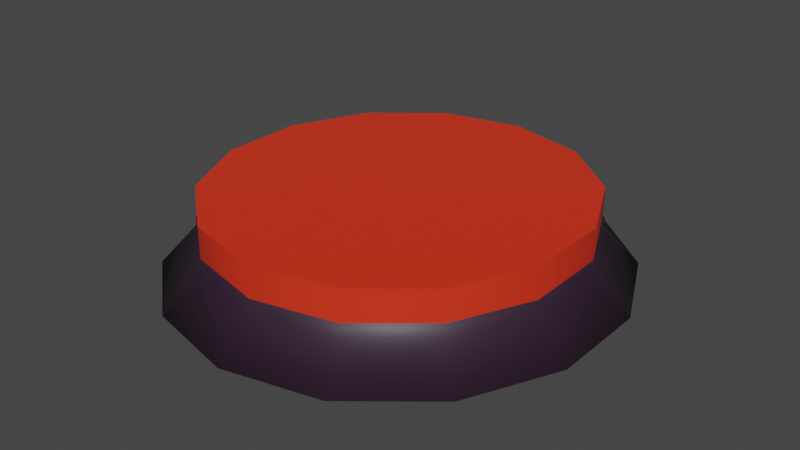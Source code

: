 # Source: Boton.blend  (saved by Blender 3.6.13; exported with 4.5.12 LTS)
import bpy
from mathutils import Matrix  # noqa: F401  (used for matrix-valued properties, if any)

bpy.ops.wm.read_factory_settings(use_empty=True)
scene = bpy.context.scene
scene.name = 'Scene'

# ---- collections
col_collection = bpy.data.collections.new('Collection'); scene.collection.children.link(col_collection)

# ---- materials (node trees are filled in below, after node groups)
mat_material_002 = bpy.data.materials.new('Material.002')
mat_material_002.use_transparent_shadow = False
mat_material_001 = bpy.data.materials.new('Material.001')
mat_material_001.use_transparent_shadow = False

# ---- node groups
ng_auto_smooth = bpy.data.node_groups.new('Auto Smooth', 'GeometryNodeTree')
_s = ng_auto_smooth.interface.new_socket(name='Geometry', in_out='OUTPUT', socket_type='NodeSocketGeometry')
_s = ng_auto_smooth.interface.new_socket(name='Geometry', in_out='INPUT', socket_type='NodeSocketGeometry')
_s = ng_auto_smooth.interface.new_socket(name='Angle', in_out='INPUT', socket_type='NodeSocketFloat')
_s.subtype = 'ANGLE'
_s.min_value = 0.0
_s.max_value = 3.142
ng_auto_smooth.is_modifier = True
_N = ng_auto_smooth.nodes; _L = ng_auto_smooth.links
n0 = _N.new('NodeGroupOutput'); n0.name = 'Group Output'; n0.location = (480, -100)
n1 = _N.new('NodeGroupInput'); n1.name = 'Group Input'; n1.location = (-420, -300)
n2 = _N.new('NodeGroupInput'); n2.name = 'Group Input.001'; n2.location = (-60, -100)
n3 = _N.new('GeometryNodeSetShadeSmooth'); n3.name = 'Set Shade Smooth'; n3.location = (120, -100)
n3.domain = 'EDGE'
n4 = _N.new('GeometryNodeSetShadeSmooth'); n4.name = 'Set Shade Smooth.001'; n4.location = (300, -100)
n5 = _N.new('GeometryNodeInputMeshEdgeAngle'); n5.name = 'Edge Angle'; n5.location = (-420, -220)
n6 = _N.new('GeometryNodeInputEdgeSmooth'); n6.name = 'Is Edge Smooth'; n6.location = (-60, -160)
n7 = _N.new('GeometryNodeInputShadeSmooth'); n7.name = 'Is Face Smooth'; n7.location = (-240, -340)
n8 = _N.new('FunctionNodeBooleanMath'); n8.name = 'Boolean Math'; n8.location = (-60, -220)
n9 = _N.new('FunctionNodeCompare'); n9.name = 'Compare'; n9.location = (-240, -180)
n9.operation = 'LESS_EQUAL'
_L.new(n5.outputs[0], n9.inputs[0])
_L.new(n4.outputs[0], n0.inputs[0])
_L.new(n1.outputs[1], n9.inputs[1])
_L.new(n9.outputs[0], n8.inputs[0])
_L.new(n7.outputs[0], n8.inputs[1])
_L.new(n2.outputs[0], n3.inputs[0])
_L.new(n6.outputs[0], n3.inputs[1])
_L.new(n3.outputs[0], n4.inputs[0])
_L.new(n8.outputs[0], n3.inputs[2])
n0.is_active_output = True

# ---- material node trees
mat_material_002.use_nodes = True; mat_material_002.node_tree.nodes.clear()
_N = mat_material_002.node_tree.nodes; _L = mat_material_002.node_tree.links
n0 = _N.new('ShaderNodeBsdfPrincipled'); n0.name = 'BSDF Principista'; n0.location = (10, 300)
n0.distribution = 'GGX'
n0.subsurface_method = 'RANDOM_WALK_SKIN'
n0.inputs[0].default_value = (0.0319, 0.0137, 0.03071, 1.0)
n0.inputs[3].default_value = 1.45
n0.inputs[27].default_value = (0.0, 0.0, 0.0, 1.0)
n0.inputs[28].default_value = 1.0
n1 = _N.new('ShaderNodeOutputMaterial'); n1.name = 'Material'; n1.location = (300, 300)
_L.new(n0.outputs[0], n1.inputs[0])
n1.is_active_output = True
mat_material_001.use_nodes = True; mat_material_001.node_tree.nodes.clear()
_N = mat_material_001.node_tree.nodes; _L = mat_material_001.node_tree.links
n0 = _N.new('ShaderNodeBsdfPrincipled'); n0.name = 'BSDF Principista'; n0.location = (10, 300)
n0.distribution = 'GGX'
n0.subsurface_method = 'RANDOM_WALK_SKIN'
n0.inputs[0].default_value = (0.8, 0.03486, 0.01024, 1.0)
n0.inputs[3].default_value = 1.45
n0.inputs[27].default_value = (0.0, 0.0, 0.0, 1.0)
n0.inputs[28].default_value = 1.0
n1 = _N.new('ShaderNodeOutputMaterial'); n1.name = 'Material'; n1.location = (300, 300)
_L.new(n0.outputs[0], n1.inputs[0])
n1.is_active_output = True

# ---- world
world_world = bpy.data.worlds.new('World'); scene.world = world_world
world_world.use_nodes = True; world_world.node_tree.nodes.clear()
_N = world_world.node_tree.nodes; _L = world_world.node_tree.links
n0 = _N.new('ShaderNodeOutputWorld'); n0.name = 'World Output'; n0.location = (300, 300)
n1 = _N.new('ShaderNodeBackground'); n1.name = 'Background'; n1.location = (10, 300)
n1.inputs[0].default_value = (0.05088, 0.05088, 0.05088, 1.0)
_L.new(n1.outputs[0], n0.inputs[0])
n0.is_active_output = True
world_world.color = (0.05088, 0.05088, 0.05088)
world_world.use_sun_shadow = False
world_world.sun_shadow_jitter_overblur = 0.0

# ---- meshes
me_cilindro_002 = bpy.data.meshes.new('Cilindro.002')
me_cilindro_002.from_pydata([(0.0, 0.256, -0.01392), (0.1324, 0.2306, -0.01392), (0.2386, 0.1596, -0.01392), (0.2975, 0.05696, -0.01392), (0.2975, -0.05696, -0.01392), (0.2386, -0.1596, -0.01392), (0.1324, -0.2306, -0.01392), (0.0, -0.256, -0.01392), (-0.1324, -0.2306, -0.01392), (-0.2386, -0.1596, -0.01392), (-0.2975, -0.05696, -0.01392), (-0.2975, 0.05696, -0.01392), (-0.2386, 0.1596, -0.01392), (-0.1324, 0.2306, -0.01392), (2.316e-11, 0.256, -0.02966), (0.1324, 0.2306, -0.02966), (0.2386, 0.1596, -0.02966), (0.2975, 0.05696, -0.02966), (0.2975, -0.05696, -0.02966), (0.2386, -0.1596, -0.02966), (0.1324, -0.2306, -0.02966), (2.316e-11, -0.256, -0.02966), (-0.1324, -0.2306, -0.02966), (-0.2386, -0.1596, -0.02966), (-0.2975, -0.05696, -0.02966), (-0.2975, 0.05696, -0.02966), (-0.2386, 0.1596, -0.02966), (-0.1324, 0.2306, -0.02966), (-1.123e-08, 0.3043, -0.07697), (0.1574, 0.2742, -0.07697), (0.2837, 0.1897, -0.07697), (0.3537, 0.06772, -0.07697), (0.3537, -0.06772, -0.07697), (0.2837, -0.1897, -0.07697), (0.1574, -0.2742, -0.07697), (-1.123e-08, -0.3043, -0.07697), (-0.1574, -0.2742, -0.07697), (-0.2837, -0.1897, -0.07697), (-0.3537, -0.06772, -0.07697), (-0.3537, 0.06772, -0.07697), (-0.2837, 0.1897, -0.07697), (-0.1574, 0.2742, -0.07697)], [], [(0, 13, 12, 11, 10, 9, 8, 7, 6, 5, 4, 3, 2, 1), (24, 25, 39, 38), (8, 9, 23, 22), (1, 2, 16, 15), (9, 10, 24, 23), (2, 3, 17, 16), (10, 11, 25, 24), (3, 4, 18, 17), (11, 12, 26, 25), (4, 5, 19, 18), (12, 13, 27, 26), (5, 6, 20, 19), (13, 0, 14, 27), (6, 7, 21, 20), (7, 8, 22, 21), (0, 1, 15, 14), (28, 29, 30, 31, 32, 33, 34, 35, 36, 37, 38, 39, 40, 41), (17, 18, 32, 31), (25, 26, 40, 39), (18, 19, 33, 32), (26, 27, 41, 40), (19, 20, 34, 33), (27, 14, 28, 41), (20, 21, 35, 34), (21, 22, 36, 35), (14, 15, 29, 28), (22, 23, 37, 36), (15, 16, 30, 29), (23, 24, 38, 37), (16, 17, 31, 30)])
me_cilindro_002.polygons.foreach_set('use_smooth', [True] * 30)
_uv = me_cilindro_002.uv_layers.new(name='MapaUV')
_uv.uv.foreach_set('vector', [0.2424, 0.49, 0.1383, 0.4662, 0.05481, 0.3996, 0.008466, 0.3034, 0.008466, 0.1966, 0.05481, 0.1004, 0.1383, 0.03377, 0.2424, 0.01, 0.3466, 0.03377, 0.4301, 0.1004, 0.4764, 0.1966, 0.4764, 0.3034, 0.4301, 0.3996, 0.3466, 0.4662, 0.008466, 0.1966, 0.008466, 0.3034, 0.008466, 0.3034, 0.008466, 0.1966, 0.1383, 0.03377, 0.05481, 0.1004, 0.05481, 0.1004, 0.1383, 0.03377, 0.3466, 0.4662, 0.4301, 0.3996, 0.4301, 0.3996, 0.3466, 0.4662, 0.05481, 0.1004, 0.008466, 0.1966, 0.008466, 0.1966, 0.05481, 0.1004, 0.4301, 0.3996, 0.4764, 0.3034, 0.4764, 0.3034, 0.4301, 0.3996, 0.008466, 0.1966, 0.008466, 0.3034, 0.008466, 0.3034, 0.008466, 0.1966, 0.4764, 0.3034, 0.4764, 0.1966, 0.4764, 0.1966, 0.4764, 0.3034, 0.008466, 0.3034, 0.05481, 0.3996, 0.05481, 0.3996, 0.008466, 0.3034, 0.4764, 0.1966, 0.4301, 0.1004, 0.4301, 0.1004, 0.4764, 0.1966, 0.05481, 0.3996, 0.1383, 0.4662, 0.1383, 0.4662, 0.05481, 0.3996, 0.4301, 0.1004, 0.3466, 0.03377, 0.3466, 0.03377, 0.4301, 0.1004, 0.1383, 0.4662, 0.2424, 0.49, 0.2424, 0.49, 0.1383, 0.4662, 0.3466, 0.03377, 0.2424, 0.01, 0.2424, 0.01, 0.3466, 0.03377, 0.2424, 0.01, 0.1383, 0.03377, 0.1383, 0.03377, 0.2424, 0.01, 0.2424, 0.49, 0.3466, 0.4662, 0.3466, 0.4662, 0.2424, 0.49, 0.2424, 0.49, 0.3466, 0.4662, 0.4301, 0.3996, 0.4764, 0.3034, 0.4764, 0.1966, 0.4301, 0.1004, 0.3466, 0.03377, 0.2424, 0.01, 0.1383, 0.03377, 0.05481, 0.1004, 0.008466, 0.1966, 0.008466, 0.3034, 0.05481, 0.3996, 0.1383, 0.4662, 0.4764, 0.3034, 0.4764, 0.1966, 0.4764, 0.1966, 0.4764, 0.3034, 0.008466, 0.3034, 0.05481, 0.3996, 0.05481, 0.3996, 0.008466, 0.3034, 0.4764, 0.1966, 0.4301, 0.1004, 0.4301, 0.1004, 0.4764, 0.1966, 0.05481, 0.3996, 0.1383, 0.4662, 0.1383, 0.4662, 0.05481, 0.3996, 0.4301, 0.1004, 0.3466, 0.03377, 0.3466, 0.03377, 0.4301, 0.1004, 0.1383, 0.4662, 0.2424, 0.49, 0.2424, 0.49, 0.1383, 0.4662, 0.3466, 0.03377, 0.2424, 0.01, 0.2424, 0.01, 0.3466, 0.03377, 0.2424, 0.01, 0.1383, 0.03377, 0.1383, 0.03377, 0.2424, 0.01, 0.2424, 0.49, 0.3466, 0.4662, 0.3466, 0.4662, 0.2424, 0.49, 0.1383, 0.03377, 0.05481, 0.1004, 0.05481, 0.1004, 0.1383, 0.03377, 0.3466, 0.4662, 0.4301, 0.3996, 0.4301, 0.3996, 0.3466, 0.4662, 0.05481, 0.1004, 0.008466, 0.1966, 0.008466, 0.1966, 0.05481, 0.1004, 0.4301, 0.3996, 0.4764, 0.3034, 0.4764, 0.3034, 0.4301, 0.3996])
me_cilindro_002.materials.append(mat_material_002)
me_cilindro_002.update()
me_cilindro_003 = bpy.data.meshes.new('Cilindro.003')
me_cilindro_003.from_pydata([(0.0, 0.256, -0.01392), (0.1324, 0.2306, -0.01392), (0.2386, 0.1596, -0.01392), (0.2975, 0.05696, -0.01392), (0.2975, -0.05696, -0.01392), (0.2386, -0.1596, -0.01392), (0.1324, -0.2306, -0.01392), (0.0, -0.256, -0.01392), (-0.1324, -0.2306, -0.01392), (-0.2386, -0.1596, -0.01392), (-0.2975, -0.05696, -0.01392), (-0.2975, 0.05696, -0.01392), (-0.2386, 0.1596, -0.01392), (-0.1324, 0.2306, -0.01392), (2.316e-11, 0.256, -0.02966), (0.1324, 0.2306, -0.02966), (0.2386, 0.1596, -0.02966), (0.2975, 0.05696, -0.02966), (0.2975, -0.05696, -0.02966), (0.2386, -0.1596, -0.02966), (0.1324, -0.2306, -0.02966), (2.316e-11, -0.256, -0.02966), (-0.1324, -0.2306, -0.02966), (-0.2386, -0.1596, -0.02966), (-0.2975, -0.05696, -0.02966), (-0.2975, 0.05696, -0.02966), (-0.2386, 0.1596, -0.02966), (-0.1324, 0.2306, -0.02966)], [], [(0, 13, 12, 11, 10, 9, 8, 7, 6, 5, 4, 3, 2, 1), (14, 15, 16, 17, 18, 19, 20, 21, 22, 23, 24, 25, 26, 27), (8, 9, 23, 22), (1, 2, 16, 15), (9, 10, 24, 23), (2, 3, 17, 16), (10, 11, 25, 24), (3, 4, 18, 17), (11, 12, 26, 25), (4, 5, 19, 18), (12, 13, 27, 26), (5, 6, 20, 19), (13, 0, 14, 27), (6, 7, 21, 20), (7, 8, 22, 21), (0, 1, 15, 14)])
me_cilindro_003.polygons.foreach_set('use_smooth', [True] * 16)
_uv = me_cilindro_003.uv_layers.new(name='MapaUV')
_uv.uv.foreach_set('vector', [0.75, 0.49, 0.6459, 0.4662, 0.5624, 0.3996, 0.516, 0.3034, 0.516, 0.1966, 0.5624, 0.1004, 0.6459, 0.03377, 0.75, 0.01, 0.8541, 0.03377, 0.9376, 0.1004, 0.984, 0.1966, 0.984, 0.3034, 0.9376, 0.3996, 0.8541, 0.4662, 0.75, 0.49, 0.8541, 0.4662, 0.9376, 0.3996, 0.984, 0.3034, 0.984, 0.1966, 0.9376, 0.1004, 0.8541, 0.03377, 0.75, 0.01, 0.6459, 0.03377, 0.5624, 0.1004, 0.516, 0.1966, 0.516, 0.3034, 0.5624, 0.3996, 0.6459, 0.4662, 0.6459, 0.03377, 0.5624, 0.1004, 0.5624, 0.1004, 0.6459, 0.03377, 0.8541, 0.4662, 0.9376, 0.3996, 0.9376, 0.3996, 0.8541, 0.4662, 0.5624, 0.1004, 0.516, 0.1966, 0.516, 0.1966, 0.5624, 0.1004, 0.9376, 0.3996, 0.984, 0.3034, 0.984, 0.3034, 0.9376, 0.3996, 0.516, 0.1966, 0.516, 0.3034, 0.516, 0.3034, 0.516, 0.1966, 0.984, 0.3034, 0.984, 0.1966, 0.984, 0.1966, 0.984, 0.3034, 0.516, 0.3034, 0.5624, 0.3996, 0.5624, 0.3996, 0.516, 0.3034, 0.984, 0.1966, 0.9376, 0.1004, 0.9376, 0.1004, 0.984, 0.1966, 0.5624, 0.3996, 0.6459, 0.4662, 0.6459, 0.4662, 0.5624, 0.3996, 0.9376, 0.1004, 0.8541, 0.03377, 0.8541, 0.03377, 0.9376, 0.1004, 0.6459, 0.4662, 0.75, 0.49, 0.75, 0.49, 0.6459, 0.4662, 0.8541, 0.03377, 0.75, 0.01, 0.75, 0.01, 0.8541, 0.03377, 0.75, 0.01, 0.6459, 0.03377, 0.6459, 0.03377, 0.75, 0.01, 0.75, 0.49, 0.8541, 0.4662, 0.8541, 0.4662, 0.75, 0.49])
me_cilindro_003.materials.append(mat_material_001)
me_cilindro_003.update()

# ---- objects
ob_cilindro = bpy.data.objects.new('Cilindro', me_cilindro_002)
ob_cilindro_001 = bpy.data.objects.new('Cilindro.001', me_cilindro_003)

# ---- transforms, parenting, visibility, modifiers, constraints
ob_cilindro.location = (0.01175, 0.002586, 0.08016)
ob_cilindro.scale = (0.8152, 1.0, 1.0)
ob_cilindro_001.location = (0.01175, 0.002586, 0.1487)
ob_cilindro_001.scale = (0.8068, 0.9897, 2.942)
_m = ob_cilindro_001.modifiers.new('Auto Smooth', 'NODES')
_m.node_group = ng_auto_smooth
_gi = [s.identifier for s in ng_auto_smooth.interface.items_tree if s.item_type == 'SOCKET' and s.in_out == 'INPUT']
_m[_gi[1]] = 0.5236  # Angle

# ---- collection membership
col_collection.objects.link(ob_cilindro)
col_collection.objects.link(ob_cilindro_001)

# ---- scene / render settings (as saved in the file)
scene.frame_start = 1; scene.frame_end = 250; scene.frame_set(1)
scene.render.engine = 'BLENDER_EEVEE_NEXT'
scene.cycles.sampling_pattern = 'TABULATED_SOBOL'
scene.cycles.use_light_tree = False
scene.view_settings.view_transform = 'Filmic'
bpy.context.view_layer.update()

# ---- added for rendering (the .blend has no active camera and no usable light): camera, sun
cam_auto = bpy.data.cameras.new('AutoCamera')
cam_auto.lens = 50.0
cam_auto.sensor_width = 36.0
cam_auto.clip_end = 1000.0
ob_auto_camera = bpy.data.objects.new('AutoCamera', cam_auto)
scene.collection.objects.link(ob_auto_camera)
ob_auto_camera.location = (0.793553, -0.935578, 0.680899)
ob_auto_camera.rotation_euler = (1.09748, -7.21219e-08, 0.694738)
scene.camera = ob_auto_camera
light_auto_sun = bpy.data.lights.new('AutoSun', 'SUN')
light_auto_sun.energy = 3.0
light_auto_sun.angle = 0.0523599
ob_auto_sun = bpy.data.objects.new('AutoSun', light_auto_sun)
scene.collection.objects.link(ob_auto_sun)
ob_auto_sun.rotation_euler = (0.872665, 0.174533, 0.523599)
bpy.context.view_layer.update()
